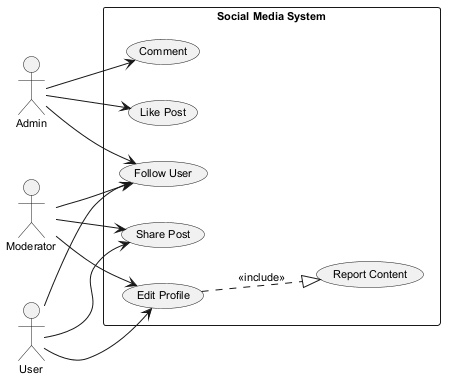

The diagram above was rendered by PlantUML. Its source (embedded in the PNG):
@startuml
skinparam backgroundColor #FFFFFF
skinparam classBackgroundColor #F3E5F5
skinparam classBorderColor #6A1B9A
skinparam defaultFontSize 11
left to right direction
actor "Admin" as Admin
actor "Moderator" as Moderator
actor "User" as User
rectangle "Social Media System" {
  usecase "Comment" as UC_Comment
  usecase "Share Post" as UC_SharePost
  usecase "Follow User" as UC_FollowUser
  usecase "Like Post" as UC_LikePost
  usecase "Edit Profile" as UC_EditProfile
  usecase "Report Content" as UC_ReportContent
}
Admin --> UC_FollowUser
Admin --> UC_LikePost
Admin --> UC_Comment
Moderator --> UC_SharePost
Moderator --> UC_EditProfile
Moderator --> UC_FollowUser
User --> UC_EditProfile
User --> UC_FollowUser
User --> UC_SharePost
UC_EditProfile ..|> UC_ReportContent : <<include>>
@enduml